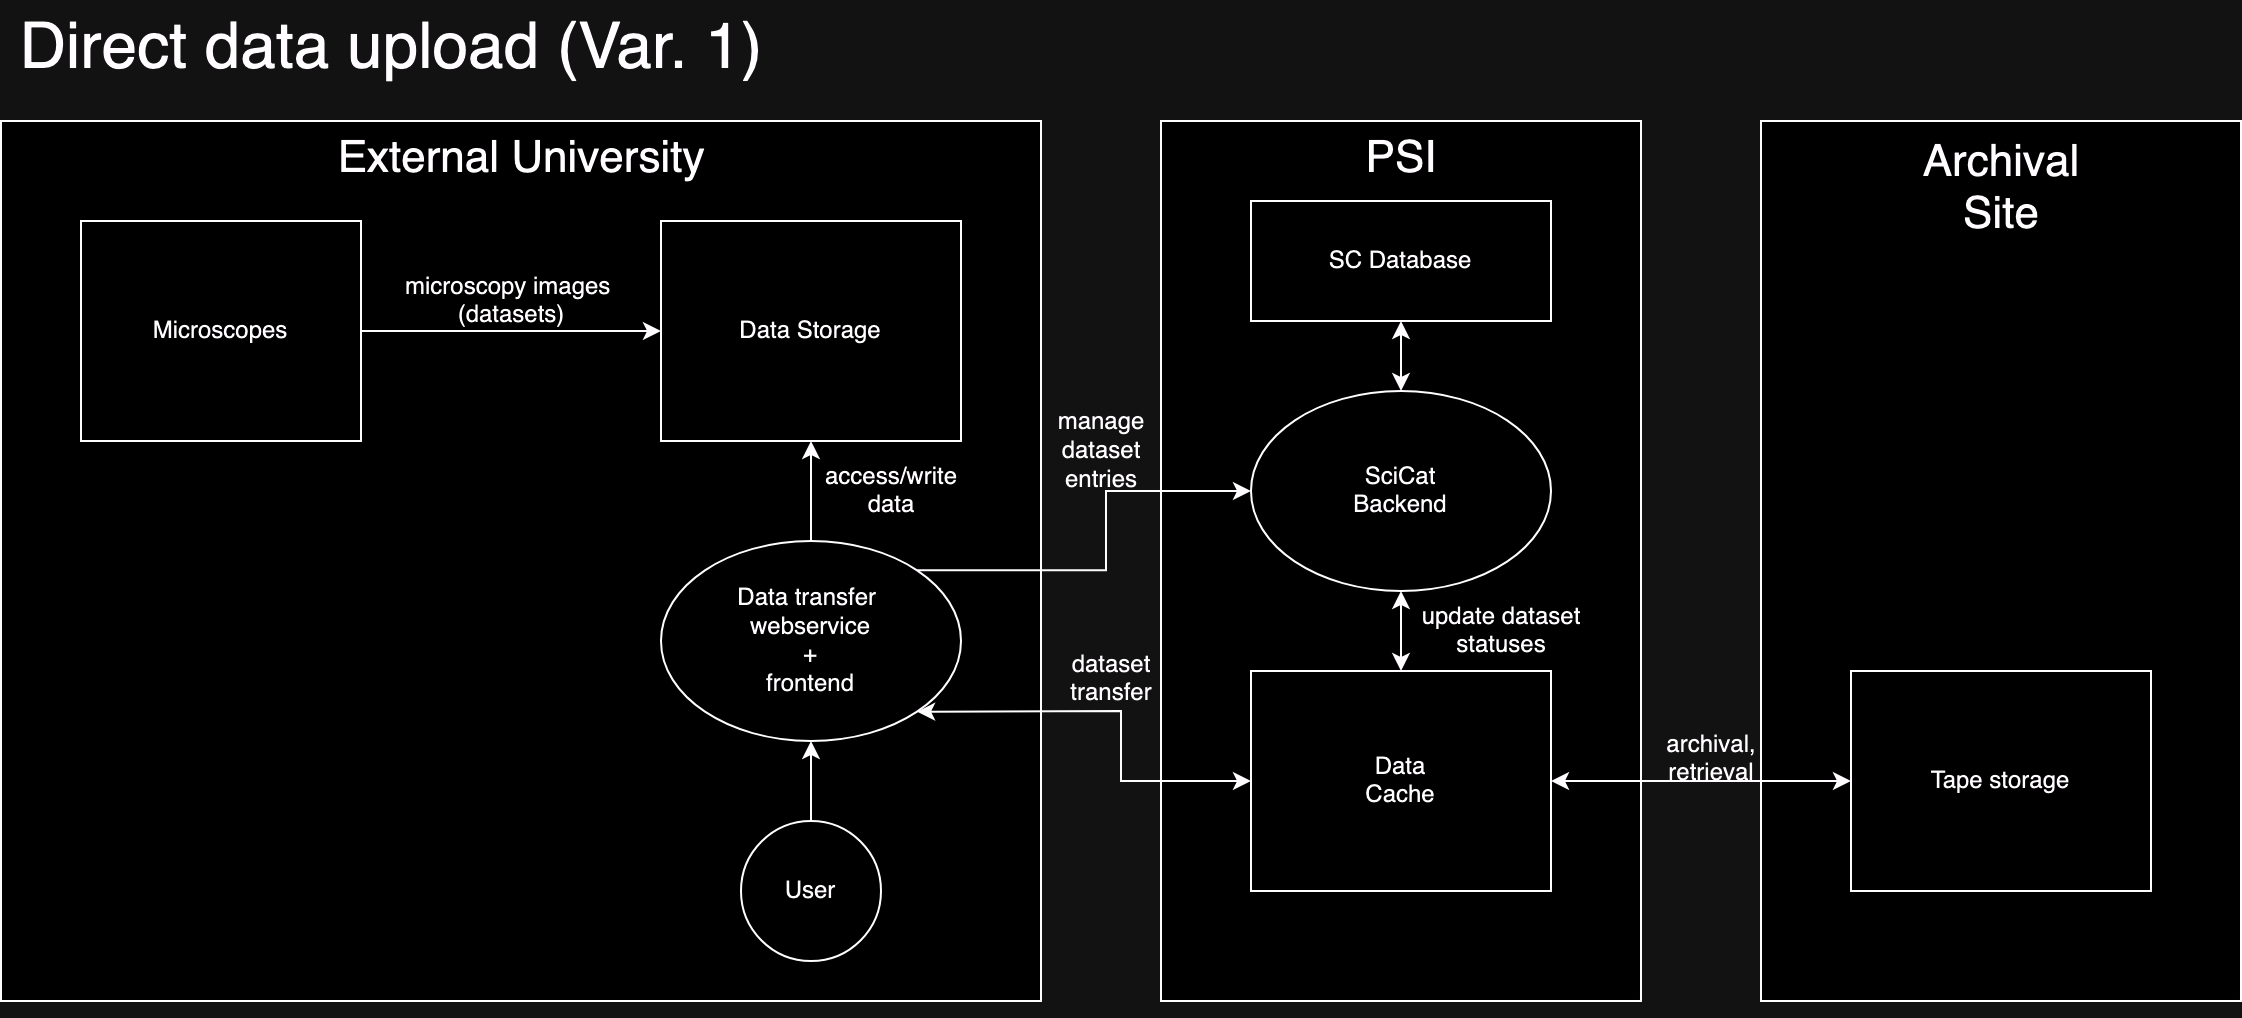

The diagram above was exported from draw.io. Its source (the exported page's mxGraphModel, read from the mxfile embedded in the PNG):
<mxGraphModel dx="1472" dy="1026" grid="1" gridSize="10" guides="1" tooltips="1" connect="1" arrows="1" fold="1" page="1" pageScale="1" pageWidth="1169" pageHeight="827" math="0" shadow="0">
  <root>
    <mxCell id="0" />
    <mxCell id="1" parent="0" />
    <mxCell id="Qtx_ZqEV-sZvL8ISs7kM-2" value="" style="rounded=0;whiteSpace=wrap;html=1;fillColor=default;" parent="1" vertex="1">
      <mxGeometry x="620" y="60" width="240" height="440" as="geometry" />
    </mxCell>
    <mxCell id="Qtx_ZqEV-sZvL8ISs7kM-39" value="" style="rounded=0;whiteSpace=wrap;html=1;fillColor=default;" parent="1" vertex="1">
      <mxGeometry x="920" y="60" width="240" height="440" as="geometry" />
    </mxCell>
    <mxCell id="Qtx_ZqEV-sZvL8ISs7kM-1" value="" style="rounded=0;whiteSpace=wrap;html=1;fillColor=default;" parent="1" vertex="1">
      <mxGeometry x="40" y="60" width="520" height="440" as="geometry" />
    </mxCell>
    <mxCell id="Qtx_ZqEV-sZvL8ISs7kM-29" value="User" style="ellipse;whiteSpace=wrap;html=1;" parent="1" vertex="1">
      <mxGeometry x="410" y="410" width="70" height="70" as="geometry" />
    </mxCell>
    <mxCell id="Qtx_ZqEV-sZvL8ISs7kM-6" value="&lt;div&gt;&lt;font style=&quot;font-size: 22px;&quot;&gt;External University&lt;/font&gt;&lt;/div&gt;" style="text;html=1;align=center;verticalAlign=middle;resizable=0;points=[];autosize=1;strokeColor=none;fillColor=none;" parent="1" vertex="1">
      <mxGeometry x="195" y="60" width="210" height="40" as="geometry" />
    </mxCell>
    <mxCell id="Qtx_ZqEV-sZvL8ISs7kM-10" style="edgeStyle=orthogonalEdgeStyle;rounded=0;orthogonalLoop=1;jettySize=auto;html=1;exitX=1;exitY=0.5;exitDx=0;exitDy=0;" parent="1" source="Qtx_ZqEV-sZvL8ISs7kM-7" target="Qtx_ZqEV-sZvL8ISs7kM-9" edge="1">
      <mxGeometry relative="1" as="geometry" />
    </mxCell>
    <mxCell id="Qtx_ZqEV-sZvL8ISs7kM-7" value="Microscopes" style="rounded=0;whiteSpace=wrap;html=1;" parent="1" vertex="1">
      <mxGeometry x="80" y="110" width="140" height="110" as="geometry" />
    </mxCell>
    <mxCell id="Qtx_ZqEV-sZvL8ISs7kM-9" value="&lt;div&gt;Data Storage&lt;/div&gt;" style="rounded=0;whiteSpace=wrap;html=1;" parent="1" vertex="1">
      <mxGeometry x="370" y="110" width="150" height="110" as="geometry" />
    </mxCell>
    <mxCell id="Qtx_ZqEV-sZvL8ISs7kM-11" value="&lt;div&gt;microscopy images&amp;nbsp;&lt;/div&gt;&lt;div&gt;(datasets)&lt;/div&gt;" style="text;html=1;align=center;verticalAlign=middle;resizable=0;points=[];autosize=1;strokeColor=none;fillColor=none;" parent="1" vertex="1">
      <mxGeometry x="230" y="130" width="130" height="40" as="geometry" />
    </mxCell>
    <mxCell id="Qtx_ZqEV-sZvL8ISs7kM-37" style="edgeStyle=orthogonalEdgeStyle;rounded=0;orthogonalLoop=1;jettySize=auto;html=1;exitX=1;exitY=0;exitDx=0;exitDy=0;entryX=0;entryY=0.5;entryDx=0;entryDy=0;" parent="1" source="Qtx_ZqEV-sZvL8ISs7kM-16" target="Qtx_ZqEV-sZvL8ISs7kM-36" edge="1">
      <mxGeometry relative="1" as="geometry" />
    </mxCell>
    <mxCell id="Qtx_ZqEV-sZvL8ISs7kM-16" value="&lt;div&gt;Data transfer&amp;nbsp;&lt;/div&gt;&lt;div&gt;webservice&lt;/div&gt;&lt;div&gt;+&lt;/div&gt;&lt;div&gt;frontend&lt;br&gt;&lt;/div&gt;" style="ellipse;whiteSpace=wrap;html=1;" parent="1" vertex="1">
      <mxGeometry x="370" y="270" width="150" height="100" as="geometry" />
    </mxCell>
    <mxCell id="Qtx_ZqEV-sZvL8ISs7kM-25" value="" style="endArrow=classic;html=1;rounded=0;entryX=0.5;entryY=1;entryDx=0;entryDy=0;" parent="1" source="Qtx_ZqEV-sZvL8ISs7kM-29" target="Qtx_ZqEV-sZvL8ISs7kM-16" edge="1">
      <mxGeometry width="50" height="50" relative="1" as="geometry">
        <mxPoint x="800" y="500" as="sourcePoint" />
        <mxPoint x="445" y="370" as="targetPoint" />
      </mxGeometry>
    </mxCell>
    <mxCell id="Qtx_ZqEV-sZvL8ISs7kM-27" style="edgeStyle=orthogonalEdgeStyle;rounded=0;orthogonalLoop=1;jettySize=auto;html=1;exitX=0.5;exitY=1;exitDx=0;exitDy=0;" parent="1" edge="1">
      <mxGeometry relative="1" as="geometry">
        <mxPoint x="500" y="500" as="sourcePoint" />
        <mxPoint x="500" y="500" as="targetPoint" />
      </mxGeometry>
    </mxCell>
    <mxCell id="Qtx_ZqEV-sZvL8ISs7kM-28" style="edgeStyle=orthogonalEdgeStyle;rounded=0;orthogonalLoop=1;jettySize=auto;html=1;exitX=0.5;exitY=1;exitDx=0;exitDy=0;" parent="1" edge="1">
      <mxGeometry relative="1" as="geometry">
        <mxPoint x="500" y="500" as="sourcePoint" />
        <mxPoint x="500" y="500" as="targetPoint" />
      </mxGeometry>
    </mxCell>
    <mxCell id="Qtx_ZqEV-sZvL8ISs7kM-40" value="&lt;div&gt;&lt;font style=&quot;font-size: 22px;&quot;&gt;Archival&lt;/font&gt;&lt;/div&gt;&lt;div&gt;&lt;font style=&quot;font-size: 22px;&quot;&gt;Site&lt;br&gt;&lt;/font&gt;&lt;/div&gt;" style="text;html=1;align=center;verticalAlign=middle;resizable=0;points=[];autosize=1;strokeColor=none;fillColor=none;" parent="1" vertex="1">
      <mxGeometry x="990.0038461538461" y="60" width="100" height="70" as="geometry" />
    </mxCell>
    <mxCell id="Qtx_ZqEV-sZvL8ISs7kM-44" value="Tape storage" style="rounded=0;whiteSpace=wrap;html=1;" parent="1" vertex="1">
      <mxGeometry x="965" y="335" width="150" height="110" as="geometry" />
    </mxCell>
    <mxCell id="Qtx_ZqEV-sZvL8ISs7kM-45" value="" style="endArrow=classic;startArrow=classic;html=1;rounded=0;entryX=0;entryY=0.5;entryDx=0;entryDy=0;" parent="1" source="Qtx_ZqEV-sZvL8ISs7kM-31" target="Qtx_ZqEV-sZvL8ISs7kM-44" edge="1">
      <mxGeometry width="50" height="50" relative="1" as="geometry">
        <mxPoint x="850" y="434" as="sourcePoint" />
        <mxPoint x="900" y="384" as="targetPoint" />
      </mxGeometry>
    </mxCell>
    <mxCell id="Qtx_ZqEV-sZvL8ISs7kM-3" value="&lt;font style=&quot;font-size: 22px;&quot;&gt;PSI&lt;/font&gt;" style="text;html=1;align=center;verticalAlign=middle;resizable=0;points=[];autosize=1;strokeColor=none;fillColor=none;" parent="1" vertex="1">
      <mxGeometry x="710.0038461538461" y="60" width="60" height="40" as="geometry" />
    </mxCell>
    <mxCell id="Qtx_ZqEV-sZvL8ISs7kM-31" value="Data&lt;br&gt;&lt;div&gt;Cache&lt;/div&gt;" style="rounded=0;whiteSpace=wrap;html=1;" parent="1" vertex="1">
      <mxGeometry x="665" y="335" width="150" height="110" as="geometry" />
    </mxCell>
    <mxCell id="Qtx_ZqEV-sZvL8ISs7kM-36" value="&lt;div&gt;SciCat&lt;/div&gt;&lt;div&gt;Backend&lt;br&gt;&lt;/div&gt;" style="ellipse;whiteSpace=wrap;html=1;" parent="1" vertex="1">
      <mxGeometry x="665" y="195" width="150" height="100" as="geometry" />
    </mxCell>
    <mxCell id="Qtx_ZqEV-sZvL8ISs7kM-38" value="" style="endArrow=classic;startArrow=classic;html=1;rounded=0;entryX=0.5;entryY=1;entryDx=0;entryDy=0;exitX=0.5;exitY=0;exitDx=0;exitDy=0;" parent="1" source="Qtx_ZqEV-sZvL8ISs7kM-31" target="Qtx_ZqEV-sZvL8ISs7kM-36" edge="1">
      <mxGeometry width="50" height="50" relative="1" as="geometry">
        <mxPoint x="690" y="410" as="sourcePoint" />
        <mxPoint x="740" y="360" as="targetPoint" />
      </mxGeometry>
    </mxCell>
    <mxCell id="Qtx_ZqEV-sZvL8ISs7kM-42" value="SC Database" style="rounded=0;whiteSpace=wrap;html=1;" parent="1" vertex="1">
      <mxGeometry x="665" y="100" width="150" height="60" as="geometry" />
    </mxCell>
    <mxCell id="Qtx_ZqEV-sZvL8ISs7kM-43" value="" style="endArrow=classic;startArrow=classic;html=1;rounded=0;entryX=0.5;entryY=1;entryDx=0;entryDy=0;exitX=0.5;exitY=0;exitDx=0;exitDy=0;" parent="1" source="Qtx_ZqEV-sZvL8ISs7kM-36" target="Qtx_ZqEV-sZvL8ISs7kM-42" edge="1">
      <mxGeometry width="50" height="50" relative="1" as="geometry">
        <mxPoint x="690" y="210" as="sourcePoint" />
        <mxPoint x="740" y="160" as="targetPoint" />
      </mxGeometry>
    </mxCell>
    <mxCell id="Qtx_ZqEV-sZvL8ISs7kM-48" value="&lt;div&gt;archival,&lt;/div&gt;&lt;div&gt;retrieval&lt;/div&gt;" style="text;html=1;align=center;verticalAlign=middle;resizable=0;points=[];autosize=1;strokeColor=none;fillColor=none;" parent="1" vertex="1">
      <mxGeometry x="860" y="359" width="70" height="40" as="geometry" />
    </mxCell>
    <mxCell id="Qtx_ZqEV-sZvL8ISs7kM-49" value="" style="endArrow=classic;startArrow=classic;html=1;rounded=0;exitX=1;exitY=1;exitDx=0;exitDy=0;entryX=0;entryY=0.5;entryDx=0;entryDy=0;" parent="1" source="Qtx_ZqEV-sZvL8ISs7kM-16" target="Qtx_ZqEV-sZvL8ISs7kM-31" edge="1">
      <mxGeometry width="50" height="50" relative="1" as="geometry">
        <mxPoint x="570" y="260" as="sourcePoint" />
        <mxPoint x="620" y="210" as="targetPoint" />
        <Array as="points">
          <mxPoint x="600" y="355" />
          <mxPoint x="600" y="390" />
        </Array>
      </mxGeometry>
    </mxCell>
    <mxCell id="Qtx_ZqEV-sZvL8ISs7kM-50" value="&lt;div&gt;dataset&lt;/div&gt;&lt;div&gt;transfer&lt;br&gt;&lt;/div&gt;" style="text;html=1;align=center;verticalAlign=middle;resizable=0;points=[];autosize=1;strokeColor=none;fillColor=none;" parent="1" vertex="1">
      <mxGeometry x="565" y="319" width="60" height="40" as="geometry" />
    </mxCell>
    <mxCell id="Qtx_ZqEV-sZvL8ISs7kM-51" value="&lt;div&gt;manage&lt;br&gt;&lt;/div&gt;&lt;div&gt;dataset&lt;/div&gt;&lt;div&gt;entries&lt;br&gt;&lt;/div&gt;" style="text;html=1;align=center;verticalAlign=middle;resizable=0;points=[];autosize=1;strokeColor=none;fillColor=none;" parent="1" vertex="1">
      <mxGeometry x="555" y="195" width="70" height="60" as="geometry" />
    </mxCell>
    <mxCell id="Qtx_ZqEV-sZvL8ISs7kM-52" value="&lt;div&gt;update dataset&lt;/div&gt;&lt;div&gt;statuses&lt;/div&gt;" style="text;html=1;align=center;verticalAlign=middle;resizable=0;points=[];autosize=1;strokeColor=none;fillColor=none;" parent="1" vertex="1">
      <mxGeometry x="740" y="295" width="100" height="40" as="geometry" />
    </mxCell>
    <mxCell id="Qtx_ZqEV-sZvL8ISs7kM-54" value="&lt;div&gt;access/write&lt;/div&gt;&lt;div&gt;data&lt;br&gt;&lt;/div&gt;" style="text;html=1;align=center;verticalAlign=middle;resizable=0;points=[];autosize=1;strokeColor=none;fillColor=none;" parent="1" vertex="1">
      <mxGeometry x="440" y="225" width="90" height="40" as="geometry" />
    </mxCell>
    <mxCell id="Qtx_ZqEV-sZvL8ISs7kM-55" value="" style="endArrow=classic;html=1;rounded=0;entryX=0.5;entryY=1;entryDx=0;entryDy=0;exitX=0.5;exitY=0;exitDx=0;exitDy=0;" parent="1" source="Qtx_ZqEV-sZvL8ISs7kM-16" target="Qtx_ZqEV-sZvL8ISs7kM-9" edge="1">
      <mxGeometry width="50" height="50" relative="1" as="geometry">
        <mxPoint x="560" y="320" as="sourcePoint" />
        <mxPoint x="610" y="270" as="targetPoint" />
      </mxGeometry>
    </mxCell>
    <mxCell id="Qtx_ZqEV-sZvL8ISs7kM-56" value="&lt;font style=&quot;font-size: 32px;&quot;&gt;Direct data upload (Var. 1)&lt;br&gt;&lt;/font&gt;" style="text;html=1;align=center;verticalAlign=middle;resizable=0;points=[];autosize=1;strokeColor=none;fillColor=none;" parent="1" vertex="1">
      <mxGeometry x="40" width="390" height="50" as="geometry" />
    </mxCell>
  </root>
</mxGraphModel>